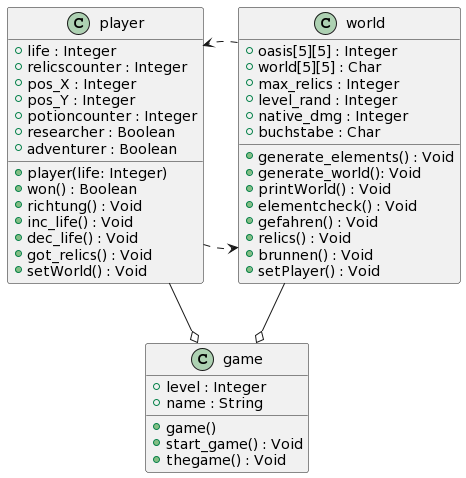

The diagram above was rendered by PlantUML. Its source (embedded in the PNG):
@startuml
class player {
+player(life: Integer)
+life : Integer
+relicscounter : Integer
+pos_X : Integer
+pos_Y : Integer
+potioncounter : Integer
+won() : Boolean
+richtung() : Void
+inc_life() : Void
+dec_life() : Void
+got_relics() : Void
+researcher : Boolean
+adventurer : Boolean
+setWorld() : Void
}
class world {
+oasis[5][5] : Integer
+world[5][5] : Char
+max_relics : Integer
+generate_elements() : Void
+generate_world(): Void
+printWorld() : Void
+elementcheck() : Void
+level_rand : Integer
+native_dmg : Integer
+buchstabe : Char
+gefahren() : Void
+relics() : Void
+brunnen() : Void
+setPlayer() : Void

}
class game {
+game()
+start_game() : Void
+thegame() : Void
+level : Integer
+name : String

}
player .right.> world
world ..> player
player --o game
world --o game
@enduml